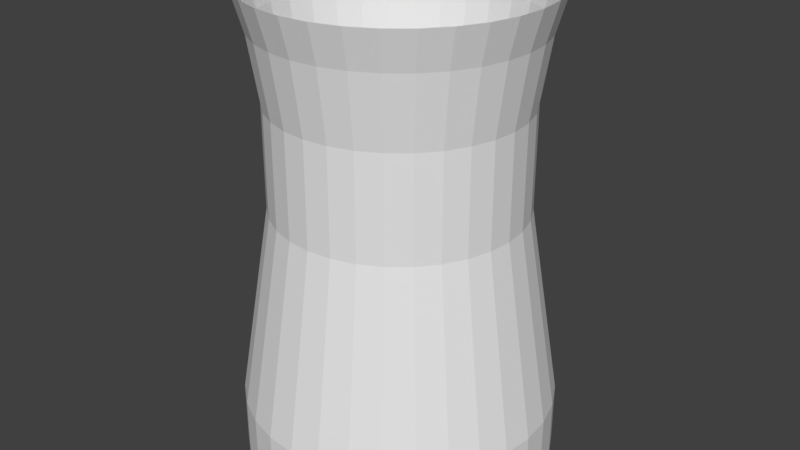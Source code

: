 # Source: Reactor_1_Skybox.blend  (saved by Blender 2.78.0; exported with 4.5.12 LTS)
import bpy
from mathutils import Matrix  # noqa: F401  (used for matrix-valued properties, if any)

bpy.ops.wm.read_factory_settings(use_empty=True)
scene = bpy.context.scene
scene.name = 'Scene'

# ---- collections
col_collection_1 = bpy.data.collections.new('Collection 1'); scene.collection.children.link(col_collection_1)

# ---- world
world_world = bpy.data.worlds.new('World'); scene.world = world_world
world_world.color = (0.05088, 0.05088, 0.05088)
world_world.use_sun_shadow = False
world_world.sun_shadow_jitter_overblur = 0.0
world_world.cycles.sampling_method = 'MANUAL'

# ---- meshes
me_cylinder_001 = bpy.data.meshes.new('Cylinder.001')
me_cylinder_001.from_pydata([(-4.82e-07, 10.0, -1.0), (-4.82e-07, 10.0, 1.0), (1.951, 9.808, -1.0), (1.951, 9.808, 1.0), (3.827, 9.239, -1.0), (3.827, 9.239, 1.0), (5.556, 8.315, -1.0), (5.556, 8.315, 1.0), (7.071, 7.071, -1.0), (7.071, 7.071, 1.0), (8.315, 5.556, -1.0), (8.315, 5.556, 1.0), (9.239, 3.827, -1.0), (9.239, 3.827, 1.0), (9.808, 1.951, -1.0), (9.808, 1.951, 1.0), (10.0, -2.112e-06, -1.0), (10.0, -2.112e-06, 1.0), (9.808, -1.951, -1.0), (9.808, -1.951, 1.0), (9.239, -3.827, -1.0), (9.239, -3.827, 1.0), (8.315, -5.556, -1.0), (8.315, -5.556, 1.0), (7.071, -7.071, -1.0), (7.071, -7.071, 1.0), (5.556, -8.315, -1.0), (5.556, -8.315, 1.0), (3.827, -9.239, -1.0), (3.827, -9.239, 1.0), (1.951, -9.808, -1.0), (1.951, -9.808, 1.0), (-3.74e-06, -10.0, -1.0), (-3.74e-06, -10.0, 1.0), (-1.951, -9.808, -1.0), (-1.951, -9.808, 1.0), (-3.827, -9.239, -1.0), (-3.827, -9.239, 1.0), (-5.556, -8.315, -1.0), (-5.556, -8.315, 1.0), (-7.071, -7.071, -1.0), (-7.071, -7.071, 1.0), (-8.315, -5.556, -1.0), (-8.315, -5.556, 1.0), (-9.239, -3.827, -1.0), (-9.239, -3.827, 1.0), (-9.808, -1.951, -1.0), (-9.808, -1.951, 1.0), (-10.0, 6.789e-06, -1.0), (-10.0, 6.789e-06, 1.0), (-9.808, 1.951, -1.0), (-9.808, 1.951, 1.0), (-9.239, 3.827, -1.0), (-9.239, 3.827, 1.0), (-8.315, 5.556, -1.0), (-8.315, 5.556, 1.0), (-7.071, 7.071, -1.0), (-7.071, 7.071, 1.0), (-5.556, 8.315, -1.0), (-5.556, 8.315, 1.0), (-3.827, 9.239, -1.0), (-3.827, 9.239, 1.0), (-1.951, 9.808, -1.0), (-1.951, 9.808, 1.0), (1.951, 9.808, 1.0), (-4.82e-07, 10.0, 1.0), (3.827, 9.239, 1.0), (5.556, 8.315, 1.0), (7.071, 7.071, 1.0), (8.315, 5.556, 1.0), (9.239, 3.827, 1.0), (9.808, 1.951, 1.0), (10.0, -2.112e-06, 1.0), (9.808, -1.951, 1.0), (9.239, -3.827, 1.0), (8.315, -5.556, 1.0), (7.071, -7.071, 1.0), (5.556, -8.315, 1.0), (3.827, -9.239, 1.0), (1.951, -9.808, 1.0), (-3.74e-06, -10.0, 1.0), (-1.951, -9.808, 1.0), (-3.827, -9.239, 1.0), (-5.556, -8.315, 1.0), (-7.071, -7.071, 1.0), (-8.315, -5.556, 1.0), (-9.239, -3.827, 1.0), (-9.808, -1.951, 1.0), (-10.0, 6.789e-06, 1.0), (-9.808, 1.951, 1.0), (-9.239, 3.827, 1.0), (-8.315, 5.556, 1.0), (-7.071, 7.071, 1.0), (-5.556, 8.315, 1.0), (-3.827, 9.239, 1.0), (-1.951, 9.808, 1.0), (1.683, 8.462, 24.73), (-2.152e-07, 8.628, 24.73), (3.302, 7.971, 24.73), (4.794, 7.174, 24.73), (6.101, 6.101, 24.73), (7.174, 4.794, 24.73), (7.971, 3.302, 24.73), (8.462, 1.683, 24.73), (8.628, -1.798e-06, 24.73), (8.462, -1.683, 24.73), (7.971, -3.302, 24.73), (7.174, -4.794, 24.73), (6.101, -6.101, 24.73), (4.794, -7.174, 24.73), (3.302, -7.971, 24.73), (1.683, -8.462, 24.73), (-3.027e-06, -8.628, 24.73), (-1.683, -8.462, 24.73), (-3.302, -7.971, 24.73), (-4.794, -7.174, 24.73), (-6.101, -6.101, 24.73), (-7.174, -4.794, 24.73), (-7.971, -3.302, 24.73), (-8.462, -1.683, 24.73), (-8.628, 5.882e-06, 24.73), (-8.462, 1.683, 24.73), (-7.971, 3.302, 24.73), (-7.174, 4.794, 24.73), (-6.101, 6.101, 24.73), (-4.794, 7.174, 24.73), (-3.302, 7.971, 24.73), (-1.683, 8.462, 24.73), (1.817, 9.134, 27.18), (-2.493e-07, 9.313, 27.18), (3.564, 8.604, 27.18), (5.174, 7.744, 27.18), (6.585, 6.585, 27.18), (7.744, 5.174, 27.18), (8.604, 3.564, 27.18), (9.134, 1.817, 27.18), (9.313, -1.959e-06, 27.18), (9.134, -1.817, 27.18), (8.604, -3.564, 27.18), (7.744, -5.174, 27.18), (6.585, -6.585, 27.18), (5.174, -7.744, 27.18), (3.564, -8.604, 27.18), (1.817, -9.134, 27.18), (-3.284e-06, -9.313, 27.18), (-1.817, -9.134, 27.18), (-3.564, -8.604, 27.18), (-5.174, -7.744, 27.18), (-6.585, -6.585, 27.18), (-7.744, -5.174, 27.18), (-8.604, -3.564, 27.18), (-9.134, -1.817, 27.18), (-9.313, 6.331e-06, 27.18), (-9.134, 1.817, 27.18), (-8.604, 3.564, 27.18), (-7.743, 5.174, 27.18), (-6.585, 6.585, 27.18), (-5.174, 7.744, 27.18), (-3.564, 8.604, 27.18), (-1.817, 9.134, 27.18), (3.038, 7.335, 13.61), (3.038, 7.335, 20.23), (4.411, 6.601, 20.23), (4.411, 6.601, 13.61), (-4.411, 6.601, 13.61), (-4.411, 6.601, 20.23), (-3.038, 7.335, 20.23), (-3.038, 7.335, 13.61), (-2.849e-06, -7.939, 13.61), (-2.814e-06, -7.939, 20.23), (-1.549, -7.787, 20.23), (-1.549, -7.787, 13.61), (5.614, 5.614, 20.23), (5.614, 5.614, 13.61), (-1.549, 7.787, 20.23), (-1.549, 7.787, 13.61), (-3.038, -7.335, 20.23), (-3.038, -7.335, 13.61), (6.601, 4.411, 20.23), (6.601, 4.411, 13.61), (-2.271e-07, 7.939, 20.23), (-2.624e-07, 7.939, 13.61), (-4.411, -6.601, 20.23), (-4.411, -6.601, 13.61), (7.335, 3.038, 20.23), (7.335, 3.038, 13.61), (-5.614, -5.614, 20.23), (-5.614, -5.614, 13.61), (7.787, 1.549, 20.23), (7.787, 1.549, 13.61), (-6.601, -4.411, 20.23), (-6.601, -4.411, 13.61), (7.939, -1.603e-06, 20.23), (7.939, -1.603e-06, 13.61), (-7.335, -3.038, 20.23), (-7.335, -3.038, 13.61), (7.787, -1.549, 20.23), (7.787, -1.549, 13.61), (-7.787, -1.549, 20.23), (-7.787, -1.549, 13.61), (7.335, -3.038, 20.23), (7.335, -3.038, 13.61), (-7.939, 5.464e-06, 20.23), (-7.939, 5.464e-06, 13.61), (6.601, -4.411, 20.23), (6.601, -4.411, 13.61), (-7.787, 1.549, 20.23), (-7.787, 1.549, 13.61), (5.614, -5.614, 20.23), (5.614, -5.614, 13.61), (-7.335, 3.038, 20.23), (-7.335, 3.038, 13.61), (4.411, -6.601, 20.23), (4.411, -6.601, 13.61), (-6.601, 4.411, 20.23), (-6.601, 4.411, 13.61), (3.038, -7.335, 20.23), (3.038, -7.335, 13.61), (1.549, 7.787, 20.23), (1.549, 7.787, 13.61), (-5.614, 5.614, 20.23), (-5.614, 5.614, 13.61), (1.549, -7.787, 20.23), (1.549, -7.787, 13.61), (1.501, 7.548, 27.19), (-8.763e-08, 7.696, 27.19), (2.945, 7.11, 27.19), (4.276, 6.399, 27.19), (5.442, 5.442, 27.19), (6.399, 4.276, 27.19), (7.11, 2.945, 27.19), (7.548, 1.501, 27.19), (7.696, -1.51e-06, 27.19), (7.548, -1.501, 27.19), (7.11, -2.945, 27.19), (6.399, -4.276, 27.19), (5.442, -5.442, 27.19), (4.276, -6.399, 27.19), (2.945, -7.11, 27.19), (1.501, -7.548, 27.19), (-2.595e-06, -7.696, 27.19), (-1.501, -7.548, 27.19), (-2.945, -7.11, 27.19), (-4.276, -6.399, 27.19), (-5.442, -5.442, 27.19), (-6.399, -4.276, 27.19), (-7.11, -2.945, 27.19), (-7.548, -1.501, 27.19), (-7.696, 5.34e-06, 27.19), (-7.548, 1.501, 27.19), (-7.11, 2.945, 27.19), (-6.399, 4.276, 27.19), (-5.442, 5.442, 27.19), (-4.276, 6.399, 27.19), (-2.945, 7.11, 27.19), (-1.501, 7.548, 27.19), (1.501, 7.548, 27.19), (-8.763e-08, 7.696, 27.19), (2.945, 7.11, 27.19), (4.276, 6.399, 27.19), (5.442, 5.442, 27.19), (6.399, 4.276, 27.19), (7.11, 2.945, 27.19), (7.548, 1.501, 27.19), (7.696, -1.51e-06, 27.19), (7.548, -1.501, 27.19), (7.11, -2.945, 27.19), (6.399, -4.276, 27.19), (5.442, -5.442, 27.19), (4.276, -6.399, 27.19), (2.945, -7.11, 27.19), (1.501, -7.548, 27.19), (-2.595e-06, -7.696, 27.19), (-1.501, -7.548, 27.19), (-2.945, -7.11, 27.19), (-4.276, -6.399, 27.19), (-5.442, -5.442, 27.19), (-6.399, -4.276, 27.19), (-7.11, -2.945, 27.19), (-7.548, -1.501, 27.19), (-7.696, 5.34e-06, 27.19), (-7.548, 1.501, 27.19), (-7.11, 2.945, 27.19), (-6.399, 4.276, 27.19), (-5.442, 5.442, 27.19), (-4.276, 6.399, 27.19), (-2.945, 7.11, 27.19), (-1.501, 7.548, 27.19), (1.501, 7.548, 27.19), (-8.763e-08, 7.696, 27.19), (2.945, 7.11, 27.19), (4.276, 6.399, 27.19), (5.442, 5.442, 27.19), (6.399, 4.276, 27.19), (7.11, 2.945, 27.19), (7.548, 1.501, 27.19), (7.696, -1.51e-06, 27.19), (7.548, -1.501, 27.19), (7.11, -2.945, 27.19), (6.399, -4.276, 27.19), (5.442, -5.442, 27.19), (4.276, -6.399, 27.19), (2.945, -7.11, 27.19), (1.501, -7.548, 27.19), (-2.595e-06, -7.696, 27.19), (-1.501, -7.548, 27.19), (-2.945, -7.11, 27.19), (-4.276, -6.399, 27.19), (-5.442, -5.442, 27.19), (-6.399, -4.276, 27.19), (-7.11, -2.945, 27.19), (-7.548, -1.501, 27.19), (-7.696, 5.34e-06, 27.19), (-7.548, 1.501, 27.19), (-7.11, 2.945, 27.19), (-6.399, 4.276, 27.19), (-5.442, 5.442, 27.19), (-4.276, 6.399, 27.19), (-2.945, 7.11, 27.19), (-1.501, 7.548, 27.19), (-4.82e-07, 10.0, -1.0), (1.951, 9.808, -1.0), (3.827, 9.239, -1.0), (5.556, 8.315, -1.0), (7.071, 7.071, -1.0), (8.315, 5.556, -1.0), (9.239, 3.827, -1.0), (9.808, 1.951, -1.0), (10.0, -2.112e-06, -1.0), (9.808, -1.951, -1.0), (9.239, -3.827, -1.0), (8.315, -5.556, -1.0), (7.071, -7.071, -1.0), (5.556, -8.315, -1.0), (3.827, -9.239, -1.0), (1.951, -9.808, -1.0), (-3.74e-06, -10.0, -1.0), (-1.951, -9.808, -1.0), (-3.827, -9.239, -1.0), (-5.556, -8.315, -1.0), (-7.071, -7.071, -1.0), (-8.315, -5.556, -1.0), (-9.239, -3.827, -1.0), (-9.808, -1.951, -1.0), (-10.0, 6.789e-06, -1.0), (-9.808, 1.951, -1.0), (-9.239, 3.827, -1.0), (-8.315, 5.556, -1.0), (-7.071, 7.071, -1.0), (-5.556, 8.315, -1.0), (-3.827, 9.239, -1.0), (-1.951, 9.808, -1.0), (-5.278e-07, 10.0, -3.0), (1.951, 9.808, -3.0), (3.827, 9.239, -3.0), (5.556, 8.315, -3.0), (7.071, 7.071, -3.0), (8.315, 5.556, -3.0), (9.239, 3.827, -3.0), (9.808, 1.951, -3.0), (10.0, -2.112e-06, -3.0), (9.808, -1.951, -3.0), (9.239, -3.827, -3.0), (8.315, -5.556, -3.0), (7.071, -7.071, -3.0), (5.556, -8.315, -3.0), (3.827, -9.239, -3.0), (1.951, -9.808, -3.0), (-3.786e-06, -10.0, -3.0), (-1.951, -9.808, -3.0), (-3.827, -9.239, -3.0), (-5.556, -8.315, -3.0), (-7.071, -7.071, -3.0), (-8.315, -5.556, -3.0), (-9.239, -3.827, -3.0), (-9.808, -1.951, -3.0), (-10.0, 6.789e-06, -3.0), (-9.808, 1.951, -3.0), (-9.239, 3.827, -3.0), (-8.315, 5.556, -3.0), (-7.071, 7.071, -3.0), (-5.556, 8.315, -3.0), (-3.827, 9.239, -3.0), (-1.951, 9.808, -3.0)], [], [(0, 1, 3, 2), (2, 3, 5, 4), (4, 5, 7, 6), (6, 7, 9, 8), (8, 9, 11, 10), (10, 11, 13, 12), (12, 13, 15, 14), (14, 15, 17, 16), (16, 17, 19, 18), (18, 19, 21, 20), (20, 21, 23, 22), (22, 23, 25, 24), (24, 25, 27, 26), (26, 27, 29, 28), (28, 29, 31, 30), (30, 31, 33, 32), (32, 33, 35, 34), (34, 35, 37, 36), (36, 37, 39, 38), (38, 39, 41, 40), (40, 41, 43, 42), (42, 43, 45, 44), (44, 45, 47, 46), (46, 47, 49, 48), (48, 49, 51, 50), (50, 51, 53, 52), (52, 53, 55, 54), (54, 55, 57, 56), (56, 57, 59, 58), (58, 59, 61, 60), (45, 43, 85, 86), (60, 61, 63, 62), (62, 63, 1, 0), (44, 46, 343, 342), (162, 161, 98, 99), (63, 61, 94, 95), (19, 17, 72, 73), (37, 35, 81, 82), (55, 53, 90, 91), (11, 9, 68, 69), (29, 27, 77, 78), (47, 45, 86, 87), (3, 1, 65, 64), (1, 63, 95, 65), (21, 19, 73, 74), (39, 37, 82, 83), (57, 55, 91, 92), (13, 11, 69, 70), (31, 29, 78, 79), (49, 47, 87, 88), (5, 3, 64, 66), (23, 21, 74, 75), (41, 39, 83, 84), (59, 57, 92, 93), (15, 13, 70, 71), (33, 31, 79, 80), (51, 49, 88, 89), (7, 5, 66, 67), (25, 23, 75, 76), (43, 41, 84, 85), (61, 59, 93, 94), (17, 15, 71, 72), (35, 33, 80, 81), (53, 51, 89, 90), (9, 7, 67, 68), (27, 25, 76, 77), (102, 101, 133, 134), (166, 165, 125, 126), (170, 169, 112, 113), (172, 162, 99, 100), (174, 166, 126, 127), (176, 170, 113, 114), (178, 172, 100, 101), (180, 174, 127, 97), (182, 176, 114, 115), (184, 178, 101, 102), (186, 182, 115, 116), (188, 184, 102, 103), (190, 186, 116, 117), (192, 188, 103, 104), (194, 190, 117, 118), (196, 192, 104, 105), (198, 194, 118, 119), (200, 196, 105, 106), (202, 198, 119, 120), (204, 200, 106, 107), (206, 202, 120, 121), (208, 204, 107, 108), (210, 206, 121, 122), (212, 208, 108, 109), (214, 210, 122, 123), (216, 212, 109, 110), (218, 180, 97, 96), (220, 214, 123, 124), (222, 216, 110, 111), (161, 218, 96, 98), (165, 220, 124, 125), (169, 222, 111, 112), (116, 115, 147, 148), (103, 102, 134, 135), (117, 116, 148, 149), (104, 103, 135, 136), (118, 117, 149, 150), (105, 104, 136, 137), (119, 118, 150, 151), (106, 105, 137, 138), (120, 119, 151, 152), (107, 106, 138, 139), (121, 120, 152, 153), (108, 107, 139, 140), (122, 121, 153, 154), (109, 108, 140, 141), (123, 122, 154, 155), (110, 109, 141, 142), (96, 97, 129, 128), (124, 123, 155, 156), (111, 110, 142, 143), (98, 96, 128, 130), (125, 124, 156, 157), (112, 111, 143, 144), (99, 98, 130, 131), (126, 125, 157, 158), (113, 112, 144, 145), (100, 99, 131, 132), (127, 126, 158, 159), (114, 113, 145, 146), (101, 100, 132, 133), (97, 127, 159, 129), (115, 114, 146, 147), (80, 79, 223, 168), (168, 223, 222, 169), (93, 92, 221, 164), (164, 221, 220, 165), (66, 64, 219, 160), (160, 219, 218, 161), (79, 78, 217, 223), (223, 217, 216, 222), (92, 91, 215, 221), (221, 215, 214, 220), (64, 65, 181, 219), (219, 181, 180, 218), (78, 77, 213, 217), (217, 213, 212, 216), (91, 90, 211, 215), (215, 211, 210, 214), (77, 76, 209, 213), (213, 209, 208, 212), (90, 89, 207, 211), (211, 207, 206, 210), (76, 75, 205, 209), (209, 205, 204, 208), (89, 88, 203, 207), (207, 203, 202, 206), (75, 74, 201, 205), (205, 201, 200, 204), (88, 87, 199, 203), (203, 199, 198, 202), (74, 73, 197, 201), (201, 197, 196, 200), (87, 86, 195, 199), (199, 195, 194, 198), (73, 72, 193, 197), (197, 193, 192, 196), (86, 85, 191, 195), (195, 191, 190, 194), (72, 71, 189, 193), (193, 189, 188, 192), (85, 84, 187, 191), (191, 187, 186, 190), (71, 70, 185, 189), (189, 185, 184, 188), (84, 83, 183, 187), (187, 183, 182, 186), (70, 69, 179, 185), (185, 179, 178, 184), (83, 82, 177, 183), (183, 177, 176, 182), (65, 95, 175, 181), (181, 175, 174, 180), (69, 68, 173, 179), (179, 173, 172, 178), (82, 81, 171, 177), (177, 171, 170, 176), (95, 94, 167, 175), (175, 167, 166, 174), (68, 67, 163, 173), (173, 163, 162, 172), (81, 80, 168, 171), (171, 168, 169, 170), (94, 93, 164, 167), (167, 164, 165, 166), (67, 66, 160, 163), (163, 160, 161, 162), (242, 241, 273, 274), (277, 276, 308, 309), (229, 228, 260, 261), (225, 255, 287, 257), (243, 242, 274, 275), (230, 229, 261, 262), (244, 243, 275, 276), (231, 230, 262, 263), (245, 244, 276, 277), (232, 231, 263, 264), (246, 245, 277, 278), (233, 232, 264, 265), (247, 246, 278, 279), (234, 233, 265, 266), (248, 247, 279, 280), (235, 234, 266, 267), (249, 248, 280, 281), (236, 235, 267, 268), (250, 249, 281, 282), (237, 236, 268, 269), (251, 250, 282, 283), (238, 237, 269, 270), (224, 225, 257, 256), (252, 251, 283, 284), (239, 238, 270, 271), (226, 224, 256, 258), (253, 252, 284, 285), (240, 239, 271, 272), (227, 226, 258, 259), (254, 253, 285, 286), (241, 240, 272, 273), (228, 227, 259, 260), (255, 254, 286, 287), (264, 263, 295, 296), (278, 277, 309, 310), (265, 264, 296, 297), (279, 278, 310, 311), (266, 265, 297, 298), (280, 279, 311, 312), (267, 266, 298, 299), (281, 280, 312, 313), (268, 267, 299, 300), (282, 281, 313, 314), (269, 268, 300, 301), (283, 282, 314, 315), (270, 269, 301, 302), (256, 257, 289, 288), (284, 283, 315, 316), (271, 270, 302, 303), (258, 256, 288, 290), (285, 284, 316, 317), (272, 271, 303, 304), (259, 258, 290, 291), (286, 285, 317, 318), (273, 272, 304, 305), (260, 259, 291, 292), (287, 286, 318, 319), (274, 273, 305, 306), (261, 260, 292, 293), (257, 287, 319, 289), (275, 274, 306, 307), (262, 261, 293, 294), (276, 275, 307, 308), (263, 262, 294, 295), (345, 346, 378, 377), (0, 2, 321, 320), (62, 0, 320, 351), (18, 20, 330, 329), (36, 38, 339, 338), (54, 56, 348, 347), (10, 12, 326, 325), (28, 30, 335, 334), (46, 48, 344, 343), (2, 4, 322, 321), (20, 22, 331, 330), (38, 40, 340, 339), (56, 58, 349, 348), (12, 14, 327, 326), (30, 32, 336, 335), (48, 50, 345, 344), (4, 6, 323, 322), (22, 24, 332, 331), (40, 42, 341, 340), (58, 60, 350, 349), (14, 16, 328, 327), (32, 34, 337, 336), (50, 52, 346, 345), (6, 8, 324, 323), (24, 26, 333, 332), (42, 44, 342, 341), (60, 62, 351, 350), (16, 18, 329, 328), (34, 36, 338, 337), (52, 54, 347, 346), (8, 10, 325, 324), (26, 28, 334, 333), (332, 333, 365, 364), (346, 347, 379, 378), (333, 334, 366, 365), (320, 321, 353, 352), (347, 348, 380, 379), (334, 335, 367, 366), (321, 322, 354, 353), (348, 349, 381, 380), (335, 336, 368, 367), (322, 323, 355, 354), (349, 350, 382, 381), (336, 337, 369, 368), (323, 324, 356, 355), (350, 351, 383, 382), (337, 338, 370, 369), (324, 325, 357, 356), (351, 320, 352, 383), (338, 339, 371, 370), (325, 326, 358, 357), (339, 340, 372, 371), (326, 327, 359, 358), (340, 341, 373, 372), (327, 328, 360, 359), (341, 342, 374, 373), (328, 329, 361, 360), (342, 343, 375, 374), (329, 330, 362, 361), (343, 344, 376, 375), (330, 331, 363, 362), (344, 345, 377, 376), (331, 332, 364, 363)])
_uv = me_cylinder_001.uv_layers.new(name='UVMap')
_uv.uv.foreach_set('vector', [0.05538, 0.9393, 0.05722, 0.9393, 0.05722, 0.9412, 0.05538, 0.9412, 0.05538, 0.9393, 0.05722, 0.9393, 0.05722, 0.9412, 0.05538, 0.9412, 0.05538, 0.9393, 0.05722, 0.9393, 0.05722, 0.9412, 0.05538, 0.9412, 0.05538, 0.9393, 0.05722, 0.9393, 0.05722, 0.9412, 0.05538, 0.9412, 0.05538, 0.9393, 0.05722, 0.9393, 0.05722, 0.9412, 0.05538, 0.9412, 0.05538, 0.9393, 0.05722, 0.9393, 0.05722, 0.9412, 0.05538, 0.9412, 0.05538, 0.9393, 0.05722, 0.9393, 0.05722, 0.9412, 0.05538, 0.9412, 0.05538, 0.9393, 0.05722, 0.9393, 0.05722, 0.9412, 0.05538, 0.9412, 0.05538, 0.9393, 0.05722, 0.9393, 0.05722, 0.9412, 0.05538, 0.9412, 0.05538, 0.9393, 0.05722, 0.9393, 0.05722, 0.9412, 0.05538, 0.9412, 0.05538, 0.9393, 0.05722, 0.9393, 0.05722, 0.9412, 0.05538, 0.9412, 0.05538, 0.9393, 0.05722, 0.9393, 0.05722, 0.9412, 0.05538, 0.9412, 0.05538, 0.9393, 0.05722, 0.9393, 0.05722, 0.9412, 0.05538, 0.9412, 0.05538, 0.9393, 0.05722, 0.9393, 0.05722, 0.9412, 0.05538, 0.9412, 0.05538, 0.9393, 0.05722, 0.9393, 0.05722, 0.9412, 0.05538, 0.9412, 0.05538, 0.9393, 0.05722, 0.9393, 0.05722, 0.9412, 0.05538, 0.9412, 0.05538, 0.9393, 0.05722, 0.9393, 0.05722, 0.9412, 0.05538, 0.9412, 0.05538, 0.9393, 0.05722, 0.9393, 0.05722, 0.9412, 0.05538, 0.9412, 0.05538, 0.9393, 0.05722, 0.9393, 0.05722, 0.9412, 0.05538, 0.9412, 0.05538, 0.9393, 0.05722, 0.9393, 0.05722, 0.9412, 0.05538, 0.9412, 0.05538, 0.9393, 0.05722, 0.9393, 0.05722, 0.9412, 0.05538, 0.9412, 0.05538, 0.9393, 0.05722, 0.9393, 0.05722, 0.9412, 0.05538, 0.9412, 0.05538, 0.9393, 0.05722, 0.9393, 0.05722, 0.9412, 0.05538, 0.9412, 0.05538, 0.9393, 0.05722, 0.9393, 0.05722, 0.9412, 0.05538, 0.9412, 0.05538, 0.9393, 0.05722, 0.9393, 0.05722, 0.9412, 0.05538, 0.9412, 0.05538, 0.9393, 0.05722, 0.9393, 0.05722, 0.9412, 0.05538, 0.9412, 0.05538, 0.9393, 0.05722, 0.9393, 0.05722, 0.9412, 0.05538, 0.9412, 0.05538, 0.9393, 0.05722, 0.9393, 0.05722, 0.9412, 0.05538, 0.9412, 0.05538, 0.9393, 0.05722, 0.9393, 0.05722, 0.9412, 0.05538, 0.9412, 0.05538, 0.9393, 0.05722, 0.9393, 0.05722, 0.9412, 0.05538, 0.9412, 0.05538, 0.9393, 0.05722, 0.9393, 0.05722, 0.9412, 0.05538, 0.9412, 0.05538, 0.9393, 0.05722, 0.9393, 0.05722, 0.9412, 0.05538, 0.9412, 0.05538, 0.9393, 0.05722, 0.9393, 0.05722, 0.9412, 0.05538, 0.9412, 0.05538, 0.9393, 0.05722, 0.9393, 0.05722, 0.9412, 0.05538, 0.9412, 0.05538, 0.9393, 0.05722, 0.9393, 0.05722, 0.9412, 0.05538, 0.9412, 0.05538, 0.9393, 0.05722, 0.9393, 0.05722, 0.9412, 0.05538, 0.9412, 0.05538, 0.9393, 0.05722, 0.9393, 0.05722, 0.9412, 0.05538, 0.9412, 0.05538, 0.9393, 0.05722, 0.9393, 0.05722, 0.9412, 0.05538, 0.9412, 0.05538, 0.9393, 0.05722, 0.9393, 0.05722, 0.9412, 0.05538, 0.9412, 0.05538, 0.9393, 0.05722, 0.9393, 0.05722, 0.9412, 0.05538, 0.9412, 0.05538, 0.9393, 0.05722, 0.9393, 0.05722, 0.9412, 0.05538, 0.9412, 0.05538, 0.9393, 0.05722, 0.9393, 0.05722, 0.9412, 0.05538, 0.9412, 0.05538, 0.9393, 0.05722, 0.9393, 0.05722, 0.9412, 0.05538, 0.9412, 0.05538, 0.9393, 0.05722, 0.9393, 0.05722, 0.9412, 0.05538, 0.9412, 0.05538, 0.9393, 0.05722, 0.9393, 0.05722, 0.9412, 0.05538, 0.9412, 0.05538, 0.9393, 0.05722, 0.9393, 0.05722, 0.9412, 0.05538, 0.9412, 0.05538, 0.9393, 0.05722, 0.9393, 0.05722, 0.9412, 0.05538, 0.9412, 0.05538, 0.9393, 0.05722, 0.9393, 0.05722, 0.9412, 0.05538, 0.9412, 0.05538, 0.9393, 0.05722, 0.9393, 0.05722, 0.9412, 0.05538, 0.9412, 0.05538, 0.9393, 0.05722, 0.9393, 0.05722, 0.9412, 0.05538, 0.9412, 0.05538, 0.9393, 0.05722, 0.9393, 0.05722, 0.9412, 0.05538, 0.9412, 0.05538, 0.9393, 0.05722, 0.9393, 0.05722, 0.9412, 0.05538, 0.9412, 0.05538, 0.9393, 0.05722, 0.9393, 0.05722, 0.9412, 0.05538, 0.9412, 0.05538, 0.9393, 0.05722, 0.9393, 0.05722, 0.9412, 0.05538, 0.9412, 0.05538, 0.9393, 0.05722, 0.9393, 0.05722, 0.9412, 0.05538, 0.9412, 0.05538, 0.9393, 0.05722, 0.9393, 0.05722, 0.9412, 0.05538, 0.9412, 0.05538, 0.9393, 0.05722, 0.9393, 0.05722, 0.9412, 0.05538, 0.9412, 0.05538, 0.9393, 0.05722, 0.9393, 0.05722, 0.9412, 0.05538, 0.9412, 0.05538, 0.9393, 0.05722, 0.9393, 0.05722, 0.9412, 0.05538, 0.9412, 0.05538, 0.9393, 0.05722, 0.9393, 0.05722, 0.9412, 0.05538, 0.9412, 0.05538, 0.9393, 0.05722, 0.9393, 0.05722, 0.9412, 0.05538, 0.9412, 0.05538, 0.9393, 0.05722, 0.9393, 0.05722, 0.9412, 0.05538, 0.9412, 0.05538, 0.9393, 0.05722, 0.9393, 0.05722, 0.9412, 0.05538, 0.9412, 0.05538, 0.9393, 0.05722, 0.9393, 0.05722, 0.9412, 0.05538, 0.9412, 0.05538, 0.9393, 0.05722, 0.9393, 0.05722, 0.9412, 0.05538, 0.9412, 0.05538, 0.9393, 0.05722, 0.9393, 0.05722, 0.9412, 0.05538, 0.9412, 0.05538, 0.9393, 0.05722, 0.9393, 0.05722, 0.9412, 0.05538, 0.9412, 0.05538, 0.9393, 0.05722, 0.9393, 0.05722, 0.9412, 0.05538, 0.9412, 0.05538, 0.9393, 0.05722, 0.9393, 0.05722, 0.9412, 0.05538, 0.9412, 0.05538, 0.9393, 0.05722, 0.9393, 0.05722, 0.9412, 0.05538, 0.9412, 0.05538, 0.9393, 0.05722, 0.9393, 0.05722, 0.9412, 0.05538, 0.9412, 0.05538, 0.9393, 0.05722, 0.9393, 0.05722, 0.9412, 0.05538, 0.9412, 0.05538, 0.9393, 0.05722, 0.9393, 0.05722, 0.9412, 0.05538, 0.9412, 0.05538, 0.9393, 0.05722, 0.9393, 0.05722, 0.9412, 0.05538, 0.9412, 0.05538, 0.9393, 0.05722, 0.9393, 0.05722, 0.9412, 0.05538, 0.9412, 0.05538, 0.9393, 0.05722, 0.9393, 0.05722, 0.9412, 0.05538, 0.9412, 0.05538, 0.9393, 0.05722, 0.9393, 0.05722, 0.9412, 0.05538, 0.9412, 0.05538, 0.9393, 0.05722, 0.9393, 0.05722, 0.9412, 0.05538, 0.9412, 0.05538, 0.9393, 0.05722, 0.9393, 0.05722, 0.9412, 0.05538, 0.9412, 0.05538, 0.9393, 0.05722, 0.9393, 0.05722, 0.9412, 0.05538, 0.9412, 0.05538, 0.9393, 0.05722, 0.9393, 0.05722, 0.9412, 0.05538, 0.9412, 0.05538, 0.9393, 0.05722, 0.9393, 0.05722, 0.9412, 0.05538, 0.9412, 0.05538, 0.9393, 0.05722, 0.9393, 0.05722, 0.9412, 0.05538, 0.9412, 0.05538, 0.9393, 0.05722, 0.9393, 0.05722, 0.9412, 0.05538, 0.9412, 0.05538, 0.9393, 0.05722, 0.9393, 0.05722, 0.9412, 0.05538, 0.9412, 0.05538, 0.9393, 0.05722, 0.9393, 0.05722, 0.9412, 0.05538, 0.9412, 0.05538, 0.9393, 0.05722, 0.9393, 0.05722, 0.9412, 0.05538, 0.9412, 0.05538, 0.9393, 0.05722, 0.9393, 0.05722, 0.9412, 0.05538, 0.9412, 0.05538, 0.9393, 0.05722, 0.9393, 0.05722, 0.9412, 0.05538, 0.9412, 0.05538, 0.9393, 0.05722, 0.9393, 0.05722, 0.9412, 0.05538, 0.9412, 0.05538, 0.9393, 0.05722, 0.9393, 0.05722, 0.9412, 0.05538, 0.9412, 0.05538, 0.9393, 0.05722, 0.9393, 0.05722, 0.9412, 0.05538, 0.9412, 0.05538, 0.9393, 0.05722, 0.9393, 0.05722, 0.9412, 0.05538, 0.9412, 0.05538, 0.9393, 0.05722, 0.9393, 0.05722, 0.9412, 0.05538, 0.9412, 0.05538, 0.9393, 0.05722, 0.9393, 0.05722, 0.9412, 0.05538, 0.9412, 0.05538, 0.9393, 0.05722, 0.9393, 0.05722, 0.9412, 0.05538, 0.9412, 0.05538, 0.9393, 0.05722, 0.9393, 0.05722, 0.9412, 0.05538, 0.9412, 0.05538, 0.9393, 0.05722, 0.9393, 0.05722, 0.9412, 0.05538, 0.9412, 0.05538, 0.9393, 0.05722, 0.9393, 0.05722, 0.9412, 0.05538, 0.9412, 0.05538, 0.9393, 0.05722, 0.9393, 0.05722, 0.9412, 0.05538, 0.9412, 0.05538, 0.9393, 0.05722, 0.9393, 0.05722, 0.9412, 0.05538, 0.9412, 0.05538, 0.9393, 0.05722, 0.9393, 0.05722, 0.9412, 0.05538, 0.9412, 0.05538, 0.9393, 0.05722, 0.9393, 0.05722, 0.9412, 0.05538, 0.9412, 0.05538, 0.9393, 0.05722, 0.9393, 0.05722, 0.9412, 0.05538, 0.9412, 0.05538, 0.9393, 0.05722, 0.9393, 0.05722, 0.9412, 0.05538, 0.9412, 0.05538, 0.9393, 0.05722, 0.9393, 0.05722, 0.9412, 0.05538, 0.9412, 0.05538, 0.9393, 0.05722, 0.9393, 0.05722, 0.9412, 0.05538, 0.9412, 0.05538, 0.9393, 0.05722, 0.9393, 0.05722, 0.9412, 0.05538, 0.9412, 0.05538, 0.9393, 0.05722, 0.9393, 0.05722, 0.9412, 0.05538, 0.9412, 0.05538, 0.9393, 0.05722, 0.9393, 0.05722, 0.9412, 0.05538, 0.9412, 0.05538, 0.9393, 0.05722, 0.9393, 0.05722, 0.9412, 0.05538, 0.9412, 0.05538, 0.9393, 0.05722, 0.9393, 0.05722, 0.9412, 0.05538, 0.9412, 0.05538, 0.9393, 0.05722, 0.9393, 0.05722, 0.9412, 0.05538, 0.9412, 0.05538, 0.9393, 0.05722, 0.9393, 0.05722, 0.9412, 0.05538, 0.9412, 0.05538, 0.9393, 0.05722, 0.9393, 0.05722, 0.9412, 0.05538, 0.9412, 0.05538, 0.9393, 0.05722, 0.9393, 0.05722, 0.9412, 0.05538, 0.9412, 0.05538, 0.9393, 0.05722, 0.9393, 0.05722, 0.9412, 0.05538, 0.9412, 0.05538, 0.9393, 0.05722, 0.9393, 0.05722, 0.9412, 0.05538, 0.9412, 0.05538, 0.9393, 0.05722, 0.9393, 0.05722, 0.9412, 0.05538, 0.9412, 0.05538, 0.9393, 0.05722, 0.9393, 0.05722, 0.9412, 0.05538, 0.9412, 0.05538, 0.9393, 0.05722, 0.9393, 0.05722, 0.9412, 0.05538, 0.9412, 0.05538, 0.9393, 0.05722, 0.9393, 0.05722, 0.9412, 0.05538, 0.9412, 0.05538, 0.9393, 0.05722, 0.9393, 0.05722, 0.9412, 0.05538, 0.9412, 0.05538, 0.9393, 0.05722, 0.9393, 0.05722, 0.9412, 0.05538, 0.9412, 0.05538, 0.9393, 0.05722, 0.9393, 0.05722, 0.9412, 0.05538, 0.9412, 0.05538, 0.9393, 0.05722, 0.9393, 0.05722, 0.9412, 0.05538, 0.9412, 0.05538, 0.9393, 0.05722, 0.9393, 0.05722, 0.9412, 0.05538, 0.9412, 0.05538, 0.9393, 0.05722, 0.9393, 0.05722, 0.9412, 0.05538, 0.9412, 0.05538, 0.9393, 0.05722, 0.9393, 0.05722, 0.9412, 0.05538, 0.9412, 0.05538, 0.9393, 0.05722, 0.9393, 0.05722, 0.9412, 0.05538, 0.9412, 0.05538, 0.9393, 0.05722, 0.9393, 0.05722, 0.9412, 0.05538, 0.9412, 0.05538, 0.9393, 0.05722, 0.9393, 0.05722, 0.9412, 0.05538, 0.9412, 0.05538, 0.9393, 0.05722, 0.9393, 0.05722, 0.9412, 0.05538, 0.9412, 0.05538, 0.9393, 0.05722, 0.9393, 0.05722, 0.9412, 0.05538, 0.9412, 0.05538, 0.9393, 0.05722, 0.9393, 0.05722, 0.9412, 0.05538, 0.9412, 0.05538, 0.9393, 0.05722, 0.9393, 0.05722, 0.9412, 0.05538, 0.9412, 0.05538, 0.9393, 0.05722, 0.9393, 0.05722, 0.9412, 0.05538, 0.9412, 0.05538, 0.9393, 0.05722, 0.9393, 0.05722, 0.9412, 0.05538, 0.9412, 0.05538, 0.9393, 0.05722, 0.9393, 0.05722, 0.9412, 0.05538, 0.9412, 0.05538, 0.9393, 0.05722, 0.9393, 0.05722, 0.9412, 0.05538, 0.9412, 0.05538, 0.9393, 0.05722, 0.9393, 0.05722, 0.9412, 0.05538, 0.9412, 0.05538, 0.9393, 0.05722, 0.9393, 0.05722, 0.9412, 0.05538, 0.9412, 0.05538, 0.9393, 0.05722, 0.9393, 0.05722, 0.9412, 0.05538, 0.9412, 0.05538, 0.9393, 0.05722, 0.9393, 0.05722, 0.9412, 0.05538, 0.9412, 0.05538, 0.9393, 0.05722, 0.9393, 0.05722, 0.9412, 0.05538, 0.9412, 0.05538, 0.9393, 0.05722, 0.9393, 0.05722, 0.9412, 0.05538, 0.9412, 0.05538, 0.9393, 0.05722, 0.9393, 0.05722, 0.9412, 0.05538, 0.9412, 0.05538, 0.9393, 0.05722, 0.9393, 0.05722, 0.9412, 0.05538, 0.9412, 0.05538, 0.9393, 0.05722, 0.9393, 0.05722, 0.9412, 0.05538, 0.9412, 0.05538, 0.9393, 0.05722, 0.9393, 0.05722, 0.9412, 0.05538, 0.9412, 0.05538, 0.9393, 0.05722, 0.9393, 0.05722, 0.9412, 0.05538, 0.9412, 0.05538, 0.9393, 0.05722, 0.9393, 0.05722, 0.9412, 0.05538, 0.9412, 0.05538, 0.9393, 0.05722, 0.9393, 0.05722, 0.9412, 0.05538, 0.9412, 0.05538, 0.9393, 0.05722, 0.9393, 0.05722, 0.9412, 0.05538, 0.9412, 0.05538, 0.9393, 0.05722, 0.9393, 0.05722, 0.9412, 0.05538, 0.9412, 0.05538, 0.9393, 0.05722, 0.9393, 0.05722, 0.9412, 0.05538, 0.9412, 0.05538, 0.9393, 0.05722, 0.9393, 0.05722, 0.9412, 0.05538, 0.9412, 0.05538, 0.9393, 0.05722, 0.9393, 0.05722, 0.9412, 0.05538, 0.9412, 0.05538, 0.9393, 0.05722, 0.9393, 0.05722, 0.9412, 0.05538, 0.9412, 0.05538, 0.9393, 0.05722, 0.9393, 0.05722, 0.9412, 0.05538, 0.9412, 0.05538, 0.9393, 0.05722, 0.9393, 0.05722, 0.9412, 0.05538, 0.9412, 0.05538, 0.9393, 0.05722, 0.9393, 0.05722, 0.9412, 0.05538, 0.9412, 0.05538, 0.9393, 0.05722, 0.9393, 0.05722, 0.9412, 0.05538, 0.9412, 0.05538, 0.9393, 0.05722, 0.9393, 0.05722, 0.9412, 0.05538, 0.9412, 0.05538, 0.9393, 0.05722, 0.9393, 0.05722, 0.9412, 0.05538, 0.9412, 0.05538, 0.9393, 0.05722, 0.9393, 0.05722, 0.9412, 0.05538, 0.9412, 0.05538, 0.9393, 0.05722, 0.9393, 0.05722, 0.9412, 0.05538, 0.9412, 0.05538, 0.9393, 0.05722, 0.9393, 0.05722, 0.9412, 0.05538, 0.9412, 0.05538, 0.9393, 0.05722, 0.9393, 0.05722, 0.9412, 0.05538, 0.9412, 0.05538, 0.9393, 0.05722, 0.9393, 0.05722, 0.9412, 0.05538, 0.9412, 0.05538, 0.9393, 0.05722, 0.9393, 0.05722, 0.9412, 0.05538, 0.9412, 0.05538, 0.9393, 0.05722, 0.9393, 0.05722, 0.9412, 0.05538, 0.9412, 0.05538, 0.9393, 0.05722, 0.9393, 0.05722, 0.9412, 0.05538, 0.9412, 0.05538, 0.9393, 0.05722, 0.9393, 0.05722, 0.9412, 0.05538, 0.9412, 0.05538, 0.9393, 0.05722, 0.9393, 0.05722, 0.9412, 0.05538, 0.9412, 0.05538, 0.9393, 0.05722, 0.9393, 0.05722, 0.9412, 0.05538, 0.9412, 0.05538, 0.9393, 0.05722, 0.9393, 0.05722, 0.9412, 0.05538, 0.9412, 0.05538, 0.9393, 0.05722, 0.9393, 0.05722, 0.9412, 0.05538, 0.9412, 0.05538, 0.9393, 0.05722, 0.9393, 0.05722, 0.9412, 0.05538, 0.9412, 0.05538, 0.9393, 0.05722, 0.9393, 0.05722, 0.9412, 0.05538, 0.9412, 0.05538, 0.9393, 0.05722, 0.9393, 0.05722, 0.9412, 0.05538, 0.9412, 0.05538, 0.9393, 0.05722, 0.9393, 0.05722, 0.9412, 0.05538, 0.9412, 0.05538, 0.9393, 0.05722, 0.9393, 0.05722, 0.9412, 0.05538, 0.9412, 0.05538, 0.9393, 0.05722, 0.9393, 0.05722, 0.9412, 0.05538, 0.9412, 0.05538, 0.9393, 0.05722, 0.9393, 0.05722, 0.9412, 0.05538, 0.9412, 0.05538, 0.9393, 0.05722, 0.9393, 0.05722, 0.9412, 0.05538, 0.9412, 0.05538, 0.9393, 0.05722, 0.9393, 0.05722, 0.9412, 0.05538, 0.9412, 0.05538, 0.9393, 0.05722, 0.9393, 0.05722, 0.9412, 0.05538, 0.9412, 0.05538, 0.9393, 0.05722, 0.9393, 0.05722, 0.9412, 0.05538, 0.9412, 0.05538, 0.9393, 0.05722, 0.9393, 0.05722, 0.9412, 0.05538, 0.9412, 0.05538, 0.9393, 0.05722, 0.9393, 0.05722, 0.9412, 0.05538, 0.9412, 0.05538, 0.9393, 0.05722, 0.9393, 0.05722, 0.9412, 0.05538, 0.9412, 0.05538, 0.9393, 0.05722, 0.9393, 0.05722, 0.9412, 0.05538, 0.9412, 0.05538, 0.9393, 0.05722, 0.9393, 0.05722, 0.9412, 0.05538, 0.9412, 0.05538, 0.9393, 0.05722, 0.9393, 0.05722, 0.9412, 0.05538, 0.9412, 0.05538, 0.9393, 0.05722, 0.9393, 0.05722, 0.9412, 0.05538, 0.9412, 0.05538, 0.9393, 0.05722, 0.9393, 0.05722, 0.9412, 0.05538, 0.9412, 0.05538, 0.9393, 0.05722, 0.9393, 0.05722, 0.9412, 0.05538, 0.9412, 0.05538, 0.9393, 0.05722, 0.9393, 0.05722, 0.9412, 0.05538, 0.9412, 0.05538, 0.9393, 0.05722, 0.9393, 0.05722, 0.9412, 0.05538, 0.9412, 0.05538, 0.9393, 0.05722, 0.9393, 0.05722, 0.9412, 0.05538, 0.9412, 0.05538, 0.9393, 0.05722, 0.9393, 0.05722, 0.9412, 0.05538, 0.9412, 0.05538, 0.9393, 0.05722, 0.9393, 0.05722, 0.9412, 0.05538, 0.9412, 0.05538, 0.9393, 0.05722, 0.9393, 0.05722, 0.9412, 0.05538, 0.9412, 0.05538, 0.9393, 0.05722, 0.9393, 0.05722, 0.9412, 0.05538, 0.9412, 0.05538, 0.9393, 0.05722, 0.9393, 0.05722, 0.9412, 0.05538, 0.9412, 0.05538, 0.9393, 0.05722, 0.9393, 0.05722, 0.9412, 0.05538, 0.9412, 0.05538, 0.9393, 0.05722, 0.9393, 0.05722, 0.9412, 0.05538, 0.9412, 0.05538, 0.9393, 0.05722, 0.9393, 0.05722, 0.9412, 0.05538, 0.9412, 0.05538, 0.9393, 0.05722, 0.9393, 0.05722, 0.9412, 0.05538, 0.9412, 0.05538, 0.9393, 0.05722, 0.9393, 0.05722, 0.9412, 0.05538, 0.9412, 0.05538, 0.9393, 0.05722, 0.9393, 0.05722, 0.9412, 0.05538, 0.9412, 0.05538, 0.9393, 0.05722, 0.9393, 0.05722, 0.9412, 0.05538, 0.9412, 0.05538, 0.9393, 0.05722, 0.9393, 0.05722, 0.9412, 0.05538, 0.9412, 0.05538, 0.9393, 0.05722, 0.9393, 0.05722, 0.9412, 0.05538, 0.9412, 0.05538, 0.9393, 0.05722, 0.9393, 0.05722, 0.9412, 0.05538, 0.9412, 0.05538, 0.9393, 0.05722, 0.9393, 0.05722, 0.9412, 0.05538, 0.9412, 0.05538, 0.9393, 0.05722, 0.9393, 0.05722, 0.9412, 0.05538, 0.9412, 0.05538, 0.9393, 0.05722, 0.9393, 0.05722, 0.9412, 0.05538, 0.9412, 0.05538, 0.9393, 0.05722, 0.9393, 0.05722, 0.9412, 0.05538, 0.9412, 0.05538, 0.9393, 0.05722, 0.9393, 0.05722, 0.9412, 0.05538, 0.9412, 0.05538, 0.9393, 0.05722, 0.9393, 0.05722, 0.9412, 0.05538, 0.9412, 0.05538, 0.9393, 0.05722, 0.9393, 0.05722, 0.9412, 0.05538, 0.9412, 0.05538, 0.9393, 0.05722, 0.9393, 0.05722, 0.9412, 0.05538, 0.9412, 0.05538, 0.9393, 0.05722, 0.9393, 0.05722, 0.9412, 0.05538, 0.9412, 0.05538, 0.9393, 0.05722, 0.9393, 0.05722, 0.9412, 0.05538, 0.9412, 0.05538, 0.9393, 0.05722, 0.9393, 0.05722, 0.9412, 0.05538, 0.9412, 0.05538, 0.9393, 0.05722, 0.9393, 0.05722, 0.9412, 0.05538, 0.9412, 0.05538, 0.9393, 0.05722, 0.9393, 0.05722, 0.9412, 0.05538, 0.9412, 0.05538, 0.9393, 0.05722, 0.9393, 0.05722, 0.9412, 0.05538, 0.9412, 0.05538, 0.9393, 0.05722, 0.9393, 0.05722, 0.9412, 0.05538, 0.9412, 0.05538, 0.9393, 0.05722, 0.9393, 0.05722, 0.9412, 0.05538, 0.9412, 0.05538, 0.9393, 0.05722, 0.9393, 0.05722, 0.9412, 0.05538, 0.9412, 0.05538, 0.9393, 0.05722, 0.9393, 0.05722, 0.9412, 0.05538, 0.9412, 0.05538, 0.9393, 0.05722, 0.9393, 0.05722, 0.9412, 0.05538, 0.9412, 0.05538, 0.9393, 0.05722, 0.9393, 0.05722, 0.9412, 0.05538, 0.9412, 0.05538, 0.9393, 0.05722, 0.9393, 0.05722, 0.9412, 0.05538, 0.9412, 0.05538, 0.9393, 0.05722, 0.9393, 0.05722, 0.9412, 0.05538, 0.9412, 0.05538, 0.9393, 0.05722, 0.9393, 0.05722, 0.9412, 0.05538, 0.9412, 0.05538, 0.9393, 0.05722, 0.9393, 0.05722, 0.9412, 0.05538, 0.9412, 0.05538, 0.9393, 0.05722, 0.9393, 0.05722, 0.9412, 0.05538, 0.9412, 0.05538, 0.9393, 0.05722, 0.9393, 0.05722, 0.9412, 0.05538, 0.9412, 0.05538, 0.9393, 0.05722, 0.9393, 0.05722, 0.9412, 0.05538, 0.9412, 0.05538, 0.9393, 0.05722, 0.9393, 0.05722, 0.9412, 0.05538, 0.9412, 0.05538, 0.9393, 0.05722, 0.9393, 0.05722, 0.9412, 0.05538, 0.9412, 0.05538, 0.9393, 0.05722, 0.9393, 0.05722, 0.9412, 0.05538, 0.9412, 0.05538, 0.9393, 0.05722, 0.9393, 0.05722, 0.9412, 0.05538, 0.9412, 0.05538, 0.9393, 0.05722, 0.9393, 0.05722, 0.9412, 0.05538, 0.9412, 0.05538, 0.9393, 0.05722, 0.9393, 0.05722, 0.9412, 0.05538, 0.9412, 0.05538, 0.9393, 0.05722, 0.9393, 0.05722, 0.9412, 0.05538, 0.9412, 0.05538, 0.9393, 0.05722, 0.9393, 0.05722, 0.9412, 0.05538, 0.9412, 0.05538, 0.9393, 0.05722, 0.9393, 0.05722, 0.9412, 0.05538, 0.9412, 0.05538, 0.9393, 0.05722, 0.9393, 0.05722, 0.9412, 0.05538, 0.9412, 0.05538, 0.9393, 0.05722, 0.9393, 0.05722, 0.9412, 0.05538, 0.9412, 0.05538, 0.9393, 0.05722, 0.9393, 0.05722, 0.9412, 0.05538, 0.9412, 0.05538, 0.9393, 0.05722, 0.9393, 0.05722, 0.9412, 0.05538, 0.9412, 0.05538, 0.9393, 0.05722, 0.9393, 0.05722, 0.9412, 0.05538, 0.9412, 0.1156, 0.01085, 1.0, 0.01085, 1.0, 0.9829, 0.1156, 0.9829, 0.05538, 0.9393, 0.05722, 0.9393, 0.05722, 0.9412, 0.05538, 0.9412, 0.05538, 0.9393, 0.05722, 0.9393, 0.05722, 0.9412, 0.05538, 0.9412, 0.05538, 0.9393, 0.05722, 0.9393, 0.05722, 0.9412, 0.05538, 0.9412, 0.05538, 0.9393, 0.05722, 0.9393, 0.05722, 0.9412, 0.05538, 0.9412, 0.05538, 0.9393, 0.05722, 0.9393, 0.05722, 0.9412, 0.05538, 0.9412, 0.05538, 0.9393, 0.05722, 0.9393, 0.05722, 0.9412, 0.05538, 0.9412, 0.05538, 0.9393, 0.05722, 0.9393, 0.05722, 0.9412, 0.05538, 0.9412, 0.05538, 0.9393, 0.05722, 0.9393, 0.05722, 0.9412, 0.05538, 0.9412, 0.05538, 0.9393, 0.05722, 0.9393, 0.05722, 0.9412, 0.05538, 0.9412, 0.05538, 0.9393, 0.05722, 0.9393, 0.05722, 0.9412, 0.05538, 0.9412, 0.05538, 0.9393, 0.05722, 0.9393, 0.05722, 0.9412, 0.05538, 0.9412, 0.05538, 0.9393, 0.05722, 0.9393, 0.05722, 0.9412, 0.05538, 0.9412, 0.05538, 0.9393, 0.05722, 0.9393, 0.05722, 0.9412, 0.05538, 0.9412, 0.05538, 0.9393, 0.05722, 0.9393, 0.05722, 0.9412, 0.05538, 0.9412, 0.05538, 0.9393, 0.05722, 0.9393, 0.05722, 0.9412, 0.05538, 0.9412, 0.05538, 0.9393, 0.05722, 0.9393, 0.05722, 0.9412, 0.05538, 0.9412, 0.05538, 0.9393, 0.05722, 0.9393, 0.05722, 0.9412, 0.05538, 0.9412, 0.05538, 0.9393, 0.05722, 0.9393, 0.05722, 0.9412, 0.05538, 0.9412, 0.05538, 0.9393, 0.05722, 0.9393, 0.05722, 0.9412, 0.05538, 0.9412, 0.05538, 0.9393, 0.05722, 0.9393, 0.05722, 0.9412, 0.05538, 0.9412, 0.05538, 0.9393, 0.05722, 0.9393, 0.05722, 0.9412, 0.05538, 0.9412, 0.05538, 0.9393, 0.05722, 0.9393, 0.05722, 0.9412, 0.05538, 0.9412, 0.05538, 0.9393, 0.05722, 0.9393, 0.05722, 0.9412, 0.05538, 0.9412, 0.05538, 0.9393, 0.05722, 0.9393, 0.05722, 0.9412, 0.05538, 0.9412, 0.05538, 0.9393, 0.05722, 0.9393, 0.05722, 0.9412, 0.05538, 0.9412, 0.05538, 0.9393, 0.05722, 0.9393, 0.05722, 0.9412, 0.05538, 0.9412, 0.05538, 0.9393, 0.05722, 0.9393, 0.05722, 0.9412, 0.05538, 0.9412, 0.05538, 0.9393, 0.05722, 0.9393, 0.05722, 0.9412, 0.05538, 0.9412, 0.05538, 0.9393, 0.05722, 0.9393, 0.05722, 0.9412, 0.05538, 0.9412, 0.05538, 0.9393, 0.05722, 0.9393, 0.05722, 0.9412, 0.05538, 0.9412, 0.05538, 0.9393, 0.05722, 0.9393, 0.05722, 0.9412, 0.05538, 0.9412, 0.1156, 0.01085, 1.0, 0.01085, 1.0, 0.9829, 0.1156, 0.9829, 0.1156, 0.01085, 1.0, 0.01085, 1.0, 0.9829, 0.1156, 0.9829, 0.1248, 0.9881, 0.9878, 0.9881, 0.9878, 0.02523, 0.1248, 0.02523, 0.1156, 0.01085, 1.0, 0.01085, 1.0, 0.9829, 0.1156, 0.9829, 0.1156, 0.01085, 1.0, 0.01085, 1.0, 0.9829, 0.1156, 0.9829, 0.1156, 0.01085, 1.0, 0.01085, 1.0, 0.9829, 0.1156, 0.9829, 0.1156, 0.01085, 1.0, 0.01085, 1.0, 0.9829, 0.1156, 0.9829, 0.1156, 0.01085, 1.0, 0.01085, 1.0, 0.9829, 0.1156, 0.9829, 0.1156, 0.01085, 1.0, 0.01085, 1.0, 0.9829, 0.1156, 0.9829, 0.1156, 0.01085, 1.0, 0.01085, 1.0, 0.9829, 0.1156, 0.9829, 0.1156, 0.01085, 1.0, 0.01085, 1.0, 0.9829, 0.1156, 0.9829, 0.1156, 0.01085, 1.0, 0.01085, 1.0, 0.9829, 0.1156, 0.9829, 0.1156, 0.01085, 1.0, 0.01085, 1.0, 0.9829, 0.1156, 0.9829, 0.1156, 0.01085, 1.0, 0.01085, 1.0, 0.9829, 0.1156, 0.9829, 0.1156, 0.01085, 1.0, 0.01085, 1.0, 0.9829, 0.1156, 0.9829, 0.1156, 0.01085, 1.0, 0.01085, 1.0, 0.9829, 0.1156, 0.9829, 0.1156, 0.01085, 1.0, 0.01085, 1.0, 0.9829, 0.1156, 0.9829, 0.1156, 0.01085, 1.0, 0.01085, 1.0, 0.9829, 0.1156, 0.9829, 0.1156, 0.01085, 1.0, 0.01085, 1.0, 0.9829, 0.1156, 0.9829, 0.1156, 0.01085, 1.0, 0.01085, 1.0, 0.9829, 0.1156, 0.9829, 0.1156, 0.01085, 1.0, 0.01085, 1.0, 0.9829, 0.1156, 0.9829, 0.1156, 0.01085, 1.0, 0.01085, 1.0, 0.9829, 0.1156, 0.9829, 0.1156, 0.01085, 1.0, 0.01085, 1.0, 0.9829, 0.1156, 0.9829, 0.1156, 0.01085, 1.0, 0.01085, 1.0, 0.9829, 0.1156, 0.9829, 0.1156, 0.01085, 1.0, 0.01085, 1.0, 0.9829, 0.1156, 0.9829, 0.1156, 0.01085, 1.0, 0.01085, 1.0, 0.9829, 0.1156, 0.9829, 0.1156, 0.01085, 1.0, 0.01085, 1.0, 0.9829, 0.1156, 0.9829, 0.1156, 0.01085, 1.0, 0.01085, 1.0, 0.9829, 0.1156, 0.9829, 0.1156, 0.01085, 1.0, 0.01085, 1.0, 0.9829, 0.1156, 0.9829, 0.1156, 0.01085, 1.0, 0.01085, 1.0, 0.9829, 0.1156, 0.9829, 0.1156, 0.01085, 1.0, 0.01085, 1.0, 0.9829, 0.1156, 0.9829])
me_cylinder_001.use_remesh_preserve_volume = False
me_cylinder_001.use_remesh_preserve_attributes = False
me_cylinder_001.use_mirror_vertex_groups = False
me_cylinder_001.update()

# ---- objects
ob_cylinder = bpy.data.objects.new('Cylinder', me_cylinder_001)

# ---- transforms, parenting, visibility, modifiers, constraints
ob_cylinder.location = (0.0, 0.0, 2.794)
ob_cylinder.lineart.crease_threshold = 0.0

# ---- collection membership
col_collection_1.objects.link(ob_cylinder)

# ---- scene / render settings (as saved in the file)
scene.frame_start = 1; scene.frame_end = 250; scene.frame_set(1)
scene.render.engine = 'BLENDER_EEVEE_NEXT'
scene.render.resolution_percentage = 50
scene.render.dither_intensity = 0.0
scene.cycles.use_denoising = False
scene.cycles.samples = 128
scene.cycles.sampling_pattern = 'TABULATED_SOBOL'
scene.cycles.light_sampling_threshold = 0.0
scene.cycles.use_adaptive_sampling = False
scene.cycles.use_light_tree = False
scene.cycles.blur_glossy = 0.0
scene.cycles.sample_clamp_indirect = 0.0
scene.view_settings.view_transform = 'Standard'
bpy.context.view_layer.update()

# ---- added for rendering (the .blend has no active camera and no usable light): camera, sun
cam_auto = bpy.data.cameras.new('AutoCamera')
cam_auto.lens = 50.0
cam_auto.sensor_width = 36.0
cam_auto.clip_end = 1000.0
ob_auto_camera = bpy.data.objects.new('AutoCamera', cam_auto)
scene.collection.objects.link(ob_auto_camera)
ob_auto_camera.location = (38.2751, -45.9302, 45.5087)
ob_auto_camera.rotation_euler = (1.09748, -7.21219e-08, 0.694738)
scene.camera = ob_auto_camera
light_auto_sun = bpy.data.lights.new('AutoSun', 'SUN')
light_auto_sun.energy = 3.0
light_auto_sun.angle = 0.0523599
ob_auto_sun = bpy.data.objects.new('AutoSun', light_auto_sun)
scene.collection.objects.link(ob_auto_sun)
ob_auto_sun.rotation_euler = (0.872665, 0.174533, 0.523599)
bpy.context.view_layer.update()
